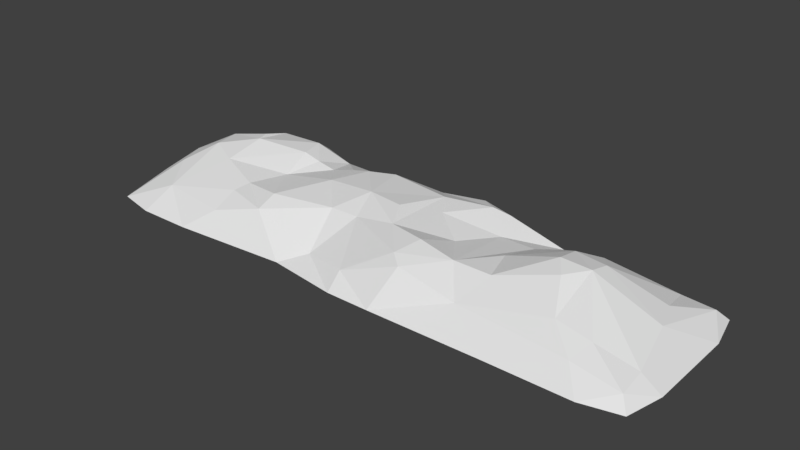 # Source: hills.blend  (saved by Blender 2.79.0; exported with 4.5.12 LTS)
import bpy
from mathutils import Matrix  # noqa: F401  (used for matrix-valued properties, if any)

bpy.ops.wm.read_factory_settings(use_empty=True)
scene = bpy.context.scene
scene.name = 'Scene'

# ---- collections
col_collection_1 = bpy.data.collections.new('Collection 1'); scene.collection.children.link(col_collection_1)

# ---- materials (node trees are filled in below, after node groups)
mat_hill_grass = bpy.data.materials.new('hill_grass')
mat_hill_grass.alpha_threshold = 0.0
mat_hill_grass.use_transparent_shadow = False
mat_hill_grass.roughness = 0.5

# ---- material node trees

# ---- world
world_world = bpy.data.worlds.new('World'); scene.world = world_world
world_world.color = (0.05088, 0.05088, 0.05088)
world_world.use_sun_shadow = False
world_world.sun_shadow_jitter_overblur = 0.0
world_world.cycles.sampling_method = 'MANUAL'

# ---- meshes
me_plane = bpy.data.meshes.new('Plane')
me_plane.from_pydata([(-1.558, -1.531, 0.4485), (1.343, -1.411, 0.7429), (-1.566, 1.563, 0.5036), (1.431, 1.657, 1.066), (-1.608, 0.006842, 0.8538), (-0.01066, -1.526, 0.6574), (1.433, 0.01742, 0.7842), (-0.03954, 1.665, 1.066), (-0.04486, 0.03269, 1.211), (-1.591, -0.7663, 0.7276), (0.7694, -1.533, 0.6743), (1.444, 0.9658, 1.098), (-0.8154, 1.614, 0.8575), (-1.597, 0.7959, 0.7767), (-0.7947, -1.53, 0.6342), (1.41, -0.8297, 0.8005), (0.7416, 1.701, 1.095), (-0.04964, 0.8721, 1.295), (-0.0291, -0.7646, 0.9788), (-0.8493, 0.02369, 1.184), (0.7533, 0.03182, 1.005), (0.7609, -0.7708, 0.8683), (-0.8267, -0.7656, 0.9741), (-0.841, 0.8373, 1.152), (0.7415, 0.9022, 1.236), (-2.415, -2.415, -0.2476), (2.143, -1.844, 0.6539), (-2.415, 2.415, -0.2476), (2.177, 1.937, 0.6376), (-2.677, -0.0002454, -0.2476), (2.432e-05, -2.665, -0.2476), (2.483, -0.002278, 0.9526), (-0.008382, 2.702, -0.2476), (-2.67, -1.334, -0.2476), (1.396, -2.584, -0.2476), (2.437, 1.048, 0.8081), (-1.336, 2.671, -0.2476), (-2.668, 1.333, -0.2476), (-1.333, -2.665, -0.2476), (2.39, -1.005, 0.9299), (1.181, 2.737, -0.2476), (-0.001316, -2.163, 0.225), (1.053, -2.144, 0.3366), (1.881, -0.9248, 0.8588), (1.958, -0.01101, 0.8224), (1.909, 1.029, 0.9273), (1.071, 2.316, 0.6608), (-0.02886, 2.281, 0.5718), (-2.198, -1.089, 0.2718), (-2.166, -2.163, 0.07961), (-1.105, 2.206, 0.2939), (1.627, -1.6, 0.6956), (-2.165, 2.165, 0.06503), (-2.193, 1.092, 0.2446), (1.741, 1.911, 0.8378), (-1.09, -2.165, 0.2), (-2.223, -0.0001104, 0.3668), (4.197, -1.47, 0.4071), (7.156, -1.522, 0.9387), (4.184, 1.652, 0.9756), (7.07, 1.601, 0.901), (4.231, 0.02884, 1.147), (5.669, -1.577, 0.6433), (7.128, -0.02113, 0.6948), (5.682, 1.627, 0.897), (5.696, 0.01299, 1.136), (4.184, -0.8535, 0.8017), (6.523, -1.576, 0.8732), (7.132, 0.9157, 0.6997), (4.901, 1.652, 0.9598), (4.198, 0.9249, 1.157), (4.763, -1.578, 0.3184), (7.175, -0.8933, 1.018), (6.484, 1.645, 0.8718), (5.692, 0.8022, 1.066), (5.7, -0.7761, 0.9817), (4.934, 0.03052, 1.196), (6.453, -0.007117, 0.8905), (6.489, -0.8129, 1.007), (4.873, -0.8014, 0.8132), (4.926, 0.8281, 1.157), (6.452, 0.8151, 0.8508), (3.151, -1.888, 0.3996), (7.968, -1.956, 0.5822), (3.322, 2.12, 0.4553), (7.819, 1.914, 0.7813), (3.107, 0.02347, 0.9882), (5.66, -2.697, -0.2476), (8.226, 0.02916, 0.6671), (5.682, 2.765, -0.2476), (3.075, -1.03, 0.8748), (6.921, -2.701, -0.2476), (8.147, 1.116, 0.5562), (4.322, 2.785, -0.2476), (3.124, 1.12, 0.9786), (3.606, -2.416, -0.2476), (8.205, -1.073, 0.8826), (6.567, 2.837, -0.2476), (5.647, -2.225, 0.1797), (6.809, -2.211, 0.5353), (7.688, -1.019, 0.9721), (7.697, -0.001731, 0.6375), (7.635, 1.106, 0.6472), (6.737, 2.329, 0.7105), (5.679, 2.297, 0.5391), (3.665, -0.9397, 0.814), (3.804, -1.728, 0.2838), (4.571, 2.301, 0.5254), (7.513, -1.833, 0.7694), (3.756, 2.045, 0.6593), (3.662, 1.085, 1.118), (7.365, 1.878, 0.8629), (4.447, -2.12, -0.09338), (3.673, 0.03188, 1.027), (9.904, -1.48, 0.6832), (12.86, -1.521, 0.342), (9.92, 1.511, 0.673), (12.86, 1.522, 0.2897), (9.899, 0.01955, 1.117), (11.34, -1.521, 0.6185), (12.86, 0.0005994, 0.5843), (11.34, 1.54, 0.6909), (11.35, 0.02594, 1.24), (9.896, -0.823, 1.027), (12.1, -1.521, 0.5351), (12.86, 0.7617, 0.4924), (10.57, 1.543, 0.7111), (9.893, 0.8619, 0.9332), (10.57, -1.518, 0.604), (12.86, -0.7607, 0.5214), (12.1, 1.527, 0.5063), (11.35, 0.7892, 1.1), (11.34, -0.7505, 0.9867), (10.59, 0.03118, 1.295), (12.1, 0.009437, 0.939), (12.1, -0.7585, 0.7946), (10.59, -0.7492, 1.062), (10.59, 0.7966, 1.13), (12.1, 0.7732, 0.8315), (9.076, -1.929, 0.3678), (13.75, -2.415, -0.2476), (9.238, 1.795, 0.3877), (13.75, 2.415, -0.2476), (8.83, -0.01442, 0.8154), (11.34, -2.665, -0.2476), (14.0, 7.451e-09, -0.2476), (11.34, 2.665, -0.2476), (8.862, -1.041, 0.8465), (12.67, -2.665, -0.2476), (14.0, 1.332, -0.2476), (10.69, 2.667, -0.2476), (8.896, 1.009, 0.5714), (10.1, -2.666, -0.2476), (14.0, -1.332, -0.2476), (12.67, 2.665, -0.2476), (11.34, -2.162, 0.2131), (12.42, -2.162, 0.1742), (13.5, -1.081, 0.1667), (13.5, 7.451e-09, 0.187), (13.5, 1.081, 0.1384), (12.42, 2.162, 0.117), (11.34, 2.166, 0.1664), (9.387, -0.9608, 0.9077), (9.524, -1.825, 0.4556), (10.29, 2.154, 0.2027), (13.5, -2.162, 0.06827), (9.629, 1.787, 0.4429), (9.399, 1.005, 0.7009), (13.5, 2.162, 0.0493), (10.27, -2.15, 0.2042), (9.358, 0.01766, 0.9314)], [], [(24, 11, 3, 16), (23, 17, 7, 12), (22, 18, 8, 19), (21, 15, 6, 20), (18, 21, 20, 8), (5, 10, 21, 18), (10, 1, 15, 21), (9, 22, 19, 4), (0, 14, 22, 9), (14, 5, 18, 22), (13, 23, 12, 2), (4, 19, 23, 13), (19, 8, 17, 23), (17, 24, 16, 7), (8, 20, 24, 17), (20, 6, 11, 24), (42, 41, 30, 34), (44, 43, 39, 31), (45, 44, 31, 35), (47, 46, 40, 32), (49, 48, 33, 25), (50, 47, 32, 36), (51, 42, 34, 26), (53, 52, 27, 37), (54, 45, 35, 28), (55, 49, 25, 38), (52, 50, 36, 27), (43, 51, 26, 39), (56, 53, 37, 29), (46, 54, 28, 40), (48, 56, 29, 33), (41, 55, 38, 30), (5, 14, 55, 41), (9, 4, 56, 48), (16, 3, 54, 46), (4, 13, 53, 56), (15, 1, 51, 43), (2, 12, 50, 52), (14, 0, 49, 55), (3, 11, 45, 54), (13, 2, 52, 53), (1, 10, 42, 51), (12, 7, 47, 50), (0, 9, 48, 49), (7, 16, 46, 47), (11, 6, 44, 45), (6, 15, 43, 44), (10, 5, 41, 42), (81, 68, 60, 73), (80, 74, 64, 69), (79, 75, 65, 76), (78, 72, 63, 77), (75, 78, 77, 65), (62, 67, 78, 75), (67, 58, 72, 78), (66, 79, 76, 61), (57, 71, 79, 66), (71, 62, 75, 79), (70, 80, 69, 59), (61, 76, 80, 70), (76, 65, 74, 80), (74, 81, 73, 64), (65, 77, 81, 74), (77, 63, 68, 81), (99, 98, 87, 91), (101, 100, 96, 88), (102, 101, 88, 92), (104, 103, 97, 89), (106, 105, 90, 82), (107, 104, 89, 93), (108, 99, 91, 83), (110, 109, 84, 94), (111, 102, 92, 85), (112, 106, 82, 95), (109, 107, 93, 84), (100, 108, 83, 96), (113, 110, 94, 86), (103, 111, 85, 97), (105, 113, 86, 90), (98, 112, 95, 87), (62, 71, 112, 98), (66, 61, 113, 105), (73, 60, 111, 103), (61, 70, 110, 113), (72, 58, 108, 100), (59, 69, 107, 109), (71, 57, 106, 112), (60, 68, 102, 111), (70, 59, 109, 110), (58, 67, 99, 108), (69, 64, 104, 107), (57, 66, 105, 106), (64, 73, 103, 104), (68, 63, 101, 102), (63, 72, 100, 101), (67, 62, 98, 99), (138, 125, 117, 130), (137, 131, 121, 126), (136, 132, 122, 133), (135, 129, 120, 134), (132, 135, 134, 122), (119, 124, 135, 132), (124, 115, 129, 135), (123, 136, 133, 118), (114, 128, 136, 123), (128, 119, 132, 136), (127, 137, 126, 116), (118, 133, 137, 127), (133, 122, 131, 137), (131, 138, 130, 121), (122, 134, 138, 131), (134, 120, 125, 138), (156, 155, 144, 148), (158, 157, 153, 145), (159, 158, 145, 149), (161, 160, 154, 146), (163, 162, 147, 139), (164, 161, 146, 150), (165, 156, 148, 140), (167, 166, 141, 151), (168, 159, 149, 142), (169, 163, 139, 152), (166, 164, 150, 141), (157, 165, 140, 153), (170, 167, 151, 143), (160, 168, 142, 154), (162, 170, 143, 147), (155, 169, 152, 144), (119, 128, 169, 155), (123, 118, 170, 162), (130, 117, 168, 160), (118, 127, 167, 170), (129, 115, 165, 157), (116, 126, 164, 166), (128, 114, 163, 169), (117, 125, 159, 168), (127, 116, 166, 167), (115, 124, 156, 165), (126, 121, 161, 164), (114, 123, 162, 163), (121, 130, 160, 161), (125, 120, 158, 159), (120, 129, 157, 158), (124, 119, 155, 156), (26, 82, 90, 39), (39, 90, 86, 31), (31, 86, 94, 35), (35, 94, 84, 28), (92, 151, 141, 85), (88, 143, 151, 92), (96, 147, 143, 88), (83, 139, 147, 96), (34, 95, 82, 26), (28, 84, 93, 40), (85, 141, 150, 97), (91, 152, 139, 83)])
_uv = me_plane.uv_layers.new(name='UVMap')
_uv.uv.foreach_set('vector', [0.2845, 0.2053, 0.2692, 0.2473, 0.1999, 0.2465, 0.1979, 0.2051, 0.2868, 0.1104, 0.2916, 0.1579, 0.2003, 0.1583, 0.1929, 0.1117, 0.6373, 0.11, 0.6366, 0.1578, 0.5456, 0.1569, 0.5486, 0.1087, 0.6441, 0.2052, 0.6538, 0.2442, 0.5743, 0.2457, 0.5588, 0.2048, 0.6366, 0.1578, 0.6441, 0.2052, 0.5588, 0.2048, 0.5456, 0.1569, 0.7299, 0.159, 0.7292, 0.2057, 0.6441, 0.2052, 0.6366, 0.1578, 0.7292, 0.2057, 0.7128, 0.2401, 0.6538, 0.2442, 0.6441, 0.2052, 0.6538, 0.06433, 0.6373, 0.11, 0.5486, 0.1087, 0.5721, 0.06338, 0.7447, 0.06638, 0.7322, 0.112, 0.6373, 0.11, 0.6538, 0.06433, 0.7322, 0.112, 0.7299, 0.159, 0.6366, 0.1578, 0.6373, 0.11, 0.2681, 0.06499, 0.2868, 0.1104, 0.1929, 0.1117, 0.1765, 0.06655, 0.3498, 0.06451, 0.368, 0.1101, 0.2868, 0.1104, 0.2681, 0.06499, 0.5486, 0.1087, 0.5456, 0.1569, 0.4604, 0.1567, 0.4733, 0.1093, 0.2916, 0.1579, 0.2845, 0.2053, 0.1979, 0.2051, 0.2003, 0.1583, 0.5456, 0.1569, 0.5588, 0.2048, 0.461, 0.2041, 0.4604, 0.1567, 0.5588, 0.2048, 0.5743, 0.2457, 0.4636, 0.2463, 0.461, 0.2041, 0.8092, 0.2228, 0.8188, 0.1597, 0.8974, 0.16, 0.8891, 0.2437, 0.3469, 0.2782, 0.4382, 0.2738, 0.4501, 0.3044, 0.3537, 0.3098, 0.2521, 0.2751, 0.3469, 0.2782, 0.3537, 0.3098, 0.2426, 0.3068, 0.1097, 0.1586, 0.111, 0.2245, 0.01373, 0.2307, 0.01795, 0.1594, 0.8292, 0.03006, 0.7145, 0.0282, 0.772, 0.000216, 0.8746, 0.01531, 0.1005, 0.09397, 0.1097, 0.1586, 0.01795, 0.1594, 0.02203, 0.07987, 0.7338, 0.2571, 0.8092, 0.2228, 0.8891, 0.2437, 0.7595, 0.288, 0.2068, 0.02896, 0.09117, 0.03034, 0.04773, 0.01522, 0.1533, 0.0002816, 0.1608, 0.2649, 0.2521, 0.2751, 0.2426, 0.3068, 0.1456, 0.2909, 0.821, 0.09449, 0.8292, 0.03006, 0.8746, 0.01531, 0.8979, 0.08013, 0.09117, 0.03034, 0.1005, 0.09397, 0.02203, 0.07987, 0.04773, 0.01522, 0.6588, 0.2723, 0.7338, 0.2571, 0.7595, 0.288, 0.6616, 0.3028, 0.3208, 0.02749, 0.2068, 0.02896, 0.1533, 0.0002816, 0.2832, 0.0, 0.111, 0.2245, 0.1608, 0.2649, 0.1456, 0.2909, 0.01373, 0.2307, 0.7145, 0.0282, 0.6048, 0.02686, 0.6452, 0.0, 0.772, 0.000216, 0.8188, 0.1597, 0.821, 0.09449, 0.8979, 0.08013, 0.8974, 0.16, 0.7299, 0.159, 0.7322, 0.112, 0.821, 0.09449, 0.8188, 0.1597, 0.6538, 0.06433, 0.5721, 0.06338, 0.6048, 0.02686, 0.7145, 0.0282, 0.1979, 0.2051, 0.1999, 0.2465, 0.1608, 0.2649, 0.111, 0.2245, 0.3498, 0.06451, 0.2681, 0.06499, 0.2068, 0.02896, 0.3208, 0.02749, 0.6538, 0.2442, 0.7128, 0.2401, 0.7338, 0.2571, 0.6588, 0.2723, 0.1765, 0.06655, 0.1929, 0.1117, 0.1005, 0.09397, 0.09117, 0.03034, 0.7322, 0.112, 0.7447, 0.06638, 0.8292, 0.03006, 0.821, 0.09449, 0.1999, 0.2465, 0.2692, 0.2473, 0.2521, 0.2751, 0.1608, 0.2649, 0.2681, 0.06499, 0.1765, 0.06655, 0.09117, 0.03034, 0.2068, 0.02896, 0.7128, 0.2401, 0.7292, 0.2057, 0.8092, 0.2228, 0.7338, 0.2571, 0.1929, 0.1117, 0.2003, 0.1583, 0.1097, 0.1586, 0.1005, 0.09397, 0.7447, 0.06638, 0.6538, 0.06433, 0.7145, 0.0282, 0.8292, 0.03006, 0.2003, 0.1583, 0.1979, 0.2051, 0.111, 0.2245, 0.1097, 0.1586, 0.4636, 0.2463, 0.5743, 0.2457, 0.5743, 0.2771, 0.4686, 0.2743, 0.3422, 0.2468, 0.4257, 0.2456, 0.4382, 0.2738, 0.3469, 0.2782, 0.7292, 0.2057, 0.7299, 0.159, 0.8188, 0.1597, 0.8092, 0.2228, 0.9995, 0.0, 1.0, 0.04086, 0.9217, 0.03741, 0.9193, 0.002283, 0.2837, 0.4562, 0.28, 0.502, 0.1893, 0.5012, 0.1913, 0.4544, 0.6488, 0.4518, 0.635, 0.5012, 0.5499, 0.5011, 0.5447, 0.4553, 0.4331, 0.5501, 0.4411, 0.5913, 0.3362, 0.5881, 0.3474, 0.5477, 0.635, 0.5012, 0.6365, 0.5485, 0.5675, 0.5465, 0.5499, 0.5011, 0.7333, 0.4995, 0.7178, 0.5505, 0.6365, 0.5485, 0.635, 0.5012, 0.7178, 0.5505, 0.7081, 0.5884, 0.6432, 0.5896, 0.6365, 0.5485, 0.6548, 0.4105, 0.6488, 0.4518, 0.5447, 0.4553, 0.5483, 0.4132, 0.7392, 0.4114, 0.755, 0.4453, 0.6488, 0.4518, 0.6548, 0.4105, 0.755, 0.4453, 0.7333, 0.4995, 0.635, 0.5012, 0.6488, 0.4518, 0.2748, 0.4125, 0.2837, 0.4562, 0.1913, 0.4544, 0.1928, 0.4114, 0.3614, 0.4147, 0.3638, 0.4568, 0.2837, 0.4562, 0.2748, 0.4125, 0.3638, 0.4568, 0.3612, 0.5025, 0.28, 0.502, 0.2837, 0.4562, 0.28, 0.502, 0.2649, 0.5475, 0.1854, 0.5492, 0.1893, 0.5012, 0.3612, 0.5025, 0.3474, 0.5477, 0.2649, 0.5475, 0.28, 0.502, 0.3474, 0.5477, 0.3362, 0.5881, 0.2453, 0.5882, 0.2649, 0.5475, 0.8001, 0.5677, 0.8251, 0.4983, 0.8979, 0.4993, 0.8978, 0.5749, 0.3304, 0.6222, 0.4501, 0.622, 0.4495, 0.653, 0.3288, 0.6539, 0.2231, 0.6183, 0.3304, 0.6222, 0.3288, 0.6539, 0.2161, 0.6489, 0.1019, 0.5007, 0.1085, 0.5642, 0.0, 0.5536, 0.007676, 0.5005, 0.7719, 0.3879, 0.6624, 0.3793, 0.6673, 0.3439, 0.7798, 0.3486, 0.1014, 0.4343, 0.1019, 0.5007, 0.007676, 0.5005, 0.006688, 0.419, 0.7486, 0.6098, 0.8001, 0.5677, 0.8978, 0.5749, 0.7723, 0.6373, 0.2572, 0.3803, 0.1352, 0.3856, 0.1156, 0.3594, 0.2456, 0.348, 0.8979, 0.05523, 0.9855, 0.07114, 0.9906, 0.1019, 0.9, 0.08252, 0.8336, 0.4266, 0.7719, 0.3879, 0.7798, 0.3486, 0.8722, 0.3762, 0.1352, 0.3856, 0.1014, 0.4343, 0.006688, 0.419, 0.1156, 0.3594, 0.6578, 0.6204, 0.7486, 0.6098, 0.7723, 0.6373, 0.6686, 0.6514, 0.5561, 0.3798, 0.4501, 0.3793, 0.4561, 0.3471, 0.5597, 0.3459, 0.1085, 0.5642, 0.1615, 0.602, 0.1526, 0.6292, 0.0, 0.5536, 0.6624, 0.3793, 0.5561, 0.3798, 0.5597, 0.3459, 0.6673, 0.3439, 0.8251, 0.4983, 0.8336, 0.4266, 0.8722, 0.3762, 0.8979, 0.4993, 0.7333, 0.4995, 0.755, 0.4453, 0.8336, 0.4266, 0.8251, 0.4983, 0.6548, 0.4105, 0.5483, 0.4132, 0.5561, 0.3798, 0.6624, 0.3793, 0.1854, 0.5492, 0.191, 0.5844, 0.1615, 0.602, 0.1085, 0.5642, 0.5483, 0.4132, 0.4625, 0.4114, 0.4501, 0.3793, 0.5561, 0.3798, 0.6432, 0.5896, 0.7081, 0.5884, 0.7486, 0.6098, 0.6578, 0.6204, 0.1928, 0.4114, 0.1913, 0.4544, 0.1014, 0.4343, 0.1352, 0.3856, 0.755, 0.4453, 0.7392, 0.4114, 0.7719, 0.3879, 0.8336, 0.4266, 0.9217, 0.03741, 1.0, 0.04086, 0.9855, 0.07114, 0.8979, 0.05523, 0.2748, 0.4125, 0.1928, 0.4114, 0.1352, 0.3856, 0.2572, 0.3803, 0.7081, 0.5884, 0.7178, 0.5505, 0.8001, 0.5677, 0.7486, 0.6098, 0.1913, 0.4544, 0.1893, 0.5012, 0.1019, 0.5007, 0.1014, 0.4343, 0.7392, 0.4114, 0.6548, 0.4105, 0.6624, 0.3793, 0.7719, 0.3879, 0.1893, 0.5012, 0.1854, 0.5492, 0.1085, 0.5642, 0.1019, 0.5007, 0.2453, 0.5882, 0.3362, 0.5881, 0.3304, 0.6222, 0.2231, 0.6183, 0.3362, 0.5881, 0.4411, 0.5913, 0.4501, 0.622, 0.3304, 0.6222, 0.7178, 0.5505, 0.7333, 0.4995, 0.8251, 0.4983, 0.8001, 0.5677, 0.2636, 0.8863, 0.2432, 0.9316, 0.1567, 0.9313, 0.1701, 0.8859, 0.2809, 0.7956, 0.2792, 0.841, 0.1808, 0.8406, 0.1823, 0.7941, 0.6251, 0.794, 0.6298, 0.8395, 0.5395, 0.8396, 0.5357, 0.7943, 0.6428, 0.8851, 0.6605, 0.9308, 0.5841, 0.9309, 0.5604, 0.8852, 0.6298, 0.8395, 0.6428, 0.8851, 0.5604, 0.8852, 0.5395, 0.8396, 0.7271, 0.8394, 0.7323, 0.8851, 0.6428, 0.8851, 0.6298, 0.8395, 0.7323, 0.8851, 0.7446, 0.9308, 0.6605, 0.9308, 0.6428, 0.8851, 0.6347, 0.7527, 0.6251, 0.794, 0.5357, 0.7943, 0.5487, 0.753, 0.7196, 0.7533, 0.7281, 0.7932, 0.6251, 0.794, 0.6347, 0.7527, 0.7281, 0.7932, 0.7271, 0.8394, 0.6298, 0.8395, 0.6251, 0.794, 0.2629, 0.7538, 0.2809, 0.7956, 0.1823, 0.7941, 0.1836, 0.7552, 0.3563, 0.7544, 0.3656, 0.7959, 0.2809, 0.7956, 0.2629, 0.7538, 0.3656, 0.7959, 0.3622, 0.8412, 0.2792, 0.841, 0.2809, 0.7956, 0.2792, 0.841, 0.2636, 0.8863, 0.1701, 0.8859, 0.1808, 0.8406, 0.3622, 0.8412, 0.3447, 0.8864, 0.2636, 0.8863, 0.2792, 0.841, 0.3447, 0.8864, 0.323, 0.9318, 0.2432, 0.9316, 0.2636, 0.8863, 0.8166, 0.9044, 0.8146, 0.8396, 0.8925, 0.8398, 0.8919, 0.9196, 0.6098, 0.9696, 0.7139, 0.9694, 0.7647, 0.9997, 0.638, 1.0, 0.1898, 0.9698, 0.2981, 0.97, 0.2708, 1.0, 0.1411, 0.9997, 0.08746, 0.84, 0.08392, 0.9048, 0.01225, 0.9196, 0.01323, 0.8397, 0.7674, 0.7306, 0.6558, 0.7222, 0.6677, 0.6908, 0.7833, 0.7038, 0.09164, 0.7769, 0.08746, 0.84, 0.01323, 0.8397, 0.01355, 0.8009, 0.8231, 0.9693, 0.8166, 0.9044, 0.8919, 0.9196, 0.8676, 0.9846, 0.235, 0.7241, 0.1427, 0.7376, 0.1388, 0.7141, 0.2269, 0.6938, 0.07895, 0.9695, 0.1898, 0.9698, 0.1411, 0.9997, 0.03582, 0.9845, 0.8145, 0.7755, 0.7674, 0.7306, 0.7833, 0.7038, 0.8931, 0.7653, 0.1427, 0.7376, 0.09164, 0.7769, 0.01355, 0.8009, 0.1388, 0.7141, 0.7139, 0.9694, 0.8231, 0.9693, 0.8676, 0.9846, 0.7647, 0.9997, 0.3454, 0.7219, 0.235, 0.7241, 0.2269, 0.6938, 0.3417, 0.6902, 0.08392, 0.9048, 0.07895, 0.9695, 0.03582, 0.9845, 0.01225, 0.9196, 0.4392, 0.7238, 0.3454, 0.7219, 0.3417, 0.6902, 0.4437, 0.6924, 0.8146, 0.8396, 0.8145, 0.7755, 0.8931, 0.7653, 0.8925, 0.8398, 0.7271, 0.8394, 0.7281, 0.7932, 0.8145, 0.7755, 0.8146, 0.8396, 0.6347, 0.7527, 0.5487, 0.753, 0.5613, 0.7207, 0.6558, 0.7222, 0.1701, 0.8859, 0.1567, 0.9313, 0.07895, 0.9695, 0.08392, 0.9048, 0.3563, 0.7544, 0.2629, 0.7538, 0.235, 0.7241, 0.3454, 0.7219, 0.6605, 0.9308, 0.7446, 0.9308, 0.8231, 0.9693, 0.7139, 0.9694, 0.1836, 0.7552, 0.1823, 0.7941, 0.09164, 0.7769, 0.1427, 0.7376, 0.7281, 0.7932, 0.7196, 0.7533, 0.7674, 0.7306, 0.8145, 0.7755, 0.1567, 0.9313, 0.2432, 0.9316, 0.1898, 0.9698, 0.07895, 0.9695, 0.2629, 0.7538, 0.1836, 0.7552, 0.1427, 0.7376, 0.235, 0.7241, 0.7446, 0.9308, 0.7323, 0.8851, 0.8166, 0.9044, 0.8231, 0.9693, 0.1823, 0.7941, 0.1808, 0.8406, 0.08746, 0.84, 0.09164, 0.7769, 0.7196, 0.7533, 0.6347, 0.7527, 0.6558, 0.7222, 0.7674, 0.7306, 0.1808, 0.8406, 0.1701, 0.8859, 0.08392, 0.9048, 0.08746, 0.84, 0.2432, 0.9316, 0.323, 0.9318, 0.2981, 0.97, 0.1898, 0.9698, 0.5841, 0.9309, 0.6605, 0.9308, 0.7139, 0.9694, 0.6098, 0.9696, 0.7323, 0.8851, 0.7271, 0.8394, 0.8146, 0.8396, 0.8166, 0.9044, 0.7595, 0.288, 0.7798, 0.3486, 0.6673, 0.3439, 0.6616, 0.3028, 0.6616, 0.3028, 0.6673, 0.3439, 0.5597, 0.3459, 0.5647, 0.3085, 0.3537, 0.3098, 0.353, 0.3472, 0.2456, 0.348, 0.2426, 0.3068, 0.2426, 0.3068, 0.2456, 0.348, 0.1156, 0.3594, 0.1456, 0.2909, 0.9906, 0.1019, 1.0, 0.1467, 0.9375, 0.1676, 0.9, 0.08252, 0.3288, 0.6539, 0.3417, 0.6902, 0.2269, 0.6938, 0.2161, 0.6489, 0.4495, 0.653, 0.4437, 0.6924, 0.3417, 0.6902, 0.3288, 0.6539, 0.7723, 0.6373, 0.7833, 0.7038, 0.6677, 0.6908, 0.6686, 0.6514, 0.8891, 0.2437, 0.8722, 0.3762, 0.7798, 0.3486, 0.7595, 0.288, 0.1456, 0.2909, 0.1156, 0.3594, 0.006688, 0.419, 0.01373, 0.2307, 0.1526, 0.6292, 0.1388, 0.7141, 0.01355, 0.8009, 0.0, 0.5536, 0.8978, 0.5749, 0.8931, 0.7653, 0.7833, 0.7038, 0.7723, 0.6373])
me_plane.materials.append(mat_hill_grass)
me_plane.use_remesh_preserve_volume = False
me_plane.use_remesh_preserve_attributes = False
me_plane.use_mirror_vertex_groups = False
me_plane.update()

# ---- objects
ob_plane = bpy.data.objects.new('Plane', me_plane)

# ---- transforms, parenting, visibility, modifiers, constraints
ob_plane.location = (-36.71, -0.1785, 1.609)
ob_plane.scale = (7.5, 7.5, 7.5)
ob_plane.lineart.crease_threshold = 0.0
_m = ob_plane.modifiers.new('Decimate', 'DECIMATE')
_m.ratio = 0.5109

# ---- collection membership
col_collection_1.objects.link(ob_plane)

# ---- scene / render settings (as saved in the file)
scene.frame_start = 1; scene.frame_end = 250; scene.frame_set(1)
scene.render.engine = 'BLENDER_EEVEE_NEXT'
scene.render.resolution_percentage = 50
scene.render.dither_intensity = 0.0
scene.cycles.use_denoising = False
scene.cycles.samples = 128
scene.cycles.sampling_pattern = 'TABULATED_SOBOL'
scene.cycles.use_adaptive_sampling = False
scene.cycles.use_light_tree = False
scene.cycles.blur_glossy = 0.0
scene.cycles.sample_clamp_indirect = 0.0
scene.view_settings.view_transform = 'Standard'
bpy.context.view_layer.update()

# ---- added for rendering (the .blend has no active camera and no usable light): camera, sun
cam_auto = bpy.data.cameras.new('AutoCamera')
cam_auto.lens = 50.0
cam_auto.sensor_width = 36.0
cam_auto.clip_end = 2149.15
ob_auto_camera = bpy.data.objects.new('AutoCamera', cam_auto)
scene.collection.objects.link(ob_auto_camera)
ob_auto_camera.location = (128.218, -146.619, 103.49)
ob_auto_camera.rotation_euler = (1.09748, -7.21219e-08, 0.694738)
scene.camera = ob_auto_camera
light_auto_sun = bpy.data.lights.new('AutoSun', 'SUN')
light_auto_sun.energy = 3.0
light_auto_sun.angle = 0.0523599
ob_auto_sun = bpy.data.objects.new('AutoSun', light_auto_sun)
scene.collection.objects.link(ob_auto_sun)
ob_auto_sun.rotation_euler = (0.872665, 0.174533, 0.523599)
bpy.context.view_layer.update()
